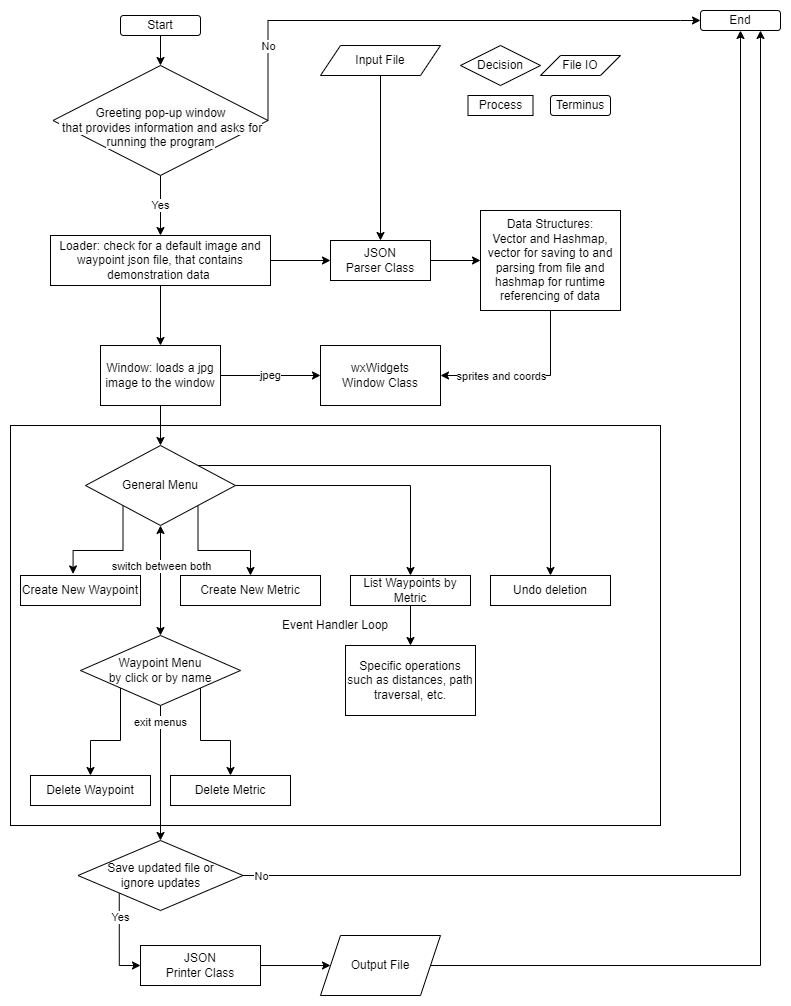

The diagram above was exported from draw.io. Its source (the exported page's mxGraphModel, read from the mxfile embedded in the PNG):
<mxGraphModel dx="1452" dy="1026" grid="1" gridSize="10" guides="1" tooltips="1" connect="1" arrows="1" fold="1" page="1" pageScale="1" pageWidth="850" pageHeight="1100" math="0" shadow="0">
  <root>
    <mxCell id="0" />
    <mxCell id="1" parent="0" />
    <mxCell id="aQMe9gUHEFxuouvoBKi8-70" value="Event Handler Loop" style="rounded=0;whiteSpace=wrap;html=1;" vertex="1" parent="1">
      <mxGeometry x="10" y="480" width="650" height="400" as="geometry" />
    </mxCell>
    <mxCell id="aQMe9gUHEFxuouvoBKi8-4" style="edgeStyle=orthogonalEdgeStyle;rounded=0;orthogonalLoop=1;jettySize=auto;html=1;exitX=0.5;exitY=1;exitDx=0;exitDy=0;entryX=0.5;entryY=0;entryDx=0;entryDy=0;" edge="1" parent="1" source="aQMe9gUHEFxuouvoBKi8-1" target="aQMe9gUHEFxuouvoBKi8-26">
      <mxGeometry relative="1" as="geometry">
        <mxPoint x="160" y="120" as="targetPoint" />
      </mxGeometry>
    </mxCell>
    <mxCell id="aQMe9gUHEFxuouvoBKi8-1" value="Start" style="rounded=1;whiteSpace=wrap;html=1;" vertex="1" parent="1">
      <mxGeometry x="120" y="70" width="80" height="20" as="geometry" />
    </mxCell>
    <mxCell id="aQMe9gUHEFxuouvoBKi8-2" value="End" style="rounded=1;whiteSpace=wrap;html=1;" vertex="1" parent="1">
      <mxGeometry x="700" y="65" width="80" height="20" as="geometry" />
    </mxCell>
    <mxCell id="aQMe9gUHEFxuouvoBKi8-21" style="edgeStyle=orthogonalEdgeStyle;rounded=0;orthogonalLoop=1;jettySize=auto;html=1;exitX=1;exitY=0.5;exitDx=0;exitDy=0;entryX=0;entryY=0.5;entryDx=0;entryDy=0;" edge="1" parent="1" source="aQMe9gUHEFxuouvoBKi8-8" target="aQMe9gUHEFxuouvoBKi8-19">
      <mxGeometry relative="1" as="geometry">
        <mxPoint x="480" y="270" as="targetPoint" />
      </mxGeometry>
    </mxCell>
    <mxCell id="aQMe9gUHEFxuouvoBKi8-8" value="JSON&lt;br&gt;Parser Class" style="rounded=0;whiteSpace=wrap;html=1;" vertex="1" parent="1">
      <mxGeometry x="330" y="295" width="100" height="40" as="geometry" />
    </mxCell>
    <mxCell id="aQMe9gUHEFxuouvoBKi8-14" style="edgeStyle=orthogonalEdgeStyle;rounded=0;orthogonalLoop=1;jettySize=auto;html=1;exitX=1;exitY=0.5;exitDx=0;exitDy=0;entryX=0;entryY=0.5;entryDx=0;entryDy=0;" edge="1" parent="1" source="aQMe9gUHEFxuouvoBKi8-13" target="aQMe9gUHEFxuouvoBKi8-8">
      <mxGeometry relative="1" as="geometry" />
    </mxCell>
    <mxCell id="aQMe9gUHEFxuouvoBKi8-22" style="edgeStyle=orthogonalEdgeStyle;rounded=0;orthogonalLoop=1;jettySize=auto;html=1;exitX=0.5;exitY=1;exitDx=0;exitDy=0;entryX=0.5;entryY=0;entryDx=0;entryDy=0;" edge="1" parent="1" source="aQMe9gUHEFxuouvoBKi8-13" target="aQMe9gUHEFxuouvoBKi8-23">
      <mxGeometry relative="1" as="geometry">
        <mxPoint x="169.83333333333348" y="325" as="targetPoint" />
      </mxGeometry>
    </mxCell>
    <mxCell id="aQMe9gUHEFxuouvoBKi8-13" value="Loader: check for a default image and waypoint json file, that contains demonstration data&amp;nbsp;" style="rounded=0;whiteSpace=wrap;html=1;" vertex="1" parent="1">
      <mxGeometry x="50" y="290" width="220" height="50" as="geometry" />
    </mxCell>
    <mxCell id="aQMe9gUHEFxuouvoBKi8-32" style="edgeStyle=orthogonalEdgeStyle;rounded=0;orthogonalLoop=1;jettySize=auto;html=1;exitX=0.5;exitY=1;exitDx=0;exitDy=0;entryX=1;entryY=0.5;entryDx=0;entryDy=0;" edge="1" parent="1" source="aQMe9gUHEFxuouvoBKi8-19" target="aQMe9gUHEFxuouvoBKi8-24">
      <mxGeometry relative="1" as="geometry" />
    </mxCell>
    <mxCell id="aQMe9gUHEFxuouvoBKi8-33" value="sprites and coords" style="edgeLabel;html=1;align=center;verticalAlign=middle;resizable=0;points=[];" vertex="1" connectable="0" parent="aQMe9gUHEFxuouvoBKi8-32">
      <mxGeometry x="-0.7618" y="1" relative="1" as="geometry">
        <mxPoint x="-51" y="44" as="offset" />
      </mxGeometry>
    </mxCell>
    <mxCell id="aQMe9gUHEFxuouvoBKi8-19" value="Data Structures:&lt;br&gt;Vector and Hashmap, vector for saving to and parsing from file and hashmap for runtime referencing of data" style="rounded=0;whiteSpace=wrap;html=1;" vertex="1" parent="1">
      <mxGeometry x="480" y="265" width="140" height="100" as="geometry" />
    </mxCell>
    <mxCell id="aQMe9gUHEFxuouvoBKi8-31" value="jpeg" style="edgeStyle=orthogonalEdgeStyle;rounded=0;orthogonalLoop=1;jettySize=auto;html=1;exitX=1;exitY=0.5;exitDx=0;exitDy=0;entryX=0;entryY=0.5;entryDx=0;entryDy=0;" edge="1" parent="1" source="aQMe9gUHEFxuouvoBKi8-23" target="aQMe9gUHEFxuouvoBKi8-24">
      <mxGeometry relative="1" as="geometry" />
    </mxCell>
    <mxCell id="aQMe9gUHEFxuouvoBKi8-44" style="edgeStyle=orthogonalEdgeStyle;rounded=0;orthogonalLoop=1;jettySize=auto;html=1;exitX=0.5;exitY=1;exitDx=0;exitDy=0;entryX=0.5;entryY=0;entryDx=0;entryDy=0;" edge="1" parent="1" source="aQMe9gUHEFxuouvoBKi8-23" target="aQMe9gUHEFxuouvoBKi8-35">
      <mxGeometry relative="1" as="geometry" />
    </mxCell>
    <mxCell id="aQMe9gUHEFxuouvoBKi8-23" value="Window: loads a jpg image to the window" style="rounded=0;whiteSpace=wrap;html=1;" vertex="1" parent="1">
      <mxGeometry x="100" y="400" width="120" height="60" as="geometry" />
    </mxCell>
    <mxCell id="aQMe9gUHEFxuouvoBKi8-24" value="wxWidgets &lt;br&gt;Window Class" style="rounded=0;whiteSpace=wrap;html=1;" vertex="1" parent="1">
      <mxGeometry x="320" y="400" width="120" height="60" as="geometry" />
    </mxCell>
    <mxCell id="aQMe9gUHEFxuouvoBKi8-27" value="Yes" style="edgeStyle=orthogonalEdgeStyle;rounded=0;orthogonalLoop=1;jettySize=auto;html=1;exitX=0.5;exitY=1;exitDx=0;exitDy=0;entryX=0.5;entryY=0;entryDx=0;entryDy=0;" edge="1" parent="1" source="aQMe9gUHEFxuouvoBKi8-26" target="aQMe9gUHEFxuouvoBKi8-13">
      <mxGeometry relative="1" as="geometry" />
    </mxCell>
    <mxCell id="aQMe9gUHEFxuouvoBKi8-28" style="edgeStyle=orthogonalEdgeStyle;rounded=0;orthogonalLoop=1;jettySize=auto;html=1;exitX=1;exitY=0.5;exitDx=0;exitDy=0;entryX=0;entryY=0.5;entryDx=0;entryDy=0;" edge="1" parent="1" source="aQMe9gUHEFxuouvoBKi8-26" target="aQMe9gUHEFxuouvoBKi8-2">
      <mxGeometry relative="1" as="geometry">
        <mxPoint x="650" y="75" as="targetPoint" />
        <Array as="points">
          <mxPoint x="268" y="75" />
          <mxPoint x="680" y="75" />
        </Array>
      </mxGeometry>
    </mxCell>
    <mxCell id="aQMe9gUHEFxuouvoBKi8-29" value="No" style="edgeLabel;html=1;align=center;verticalAlign=middle;resizable=0;points=[];" vertex="1" connectable="0" parent="aQMe9gUHEFxuouvoBKi8-28">
      <mxGeometry x="-0.7179" relative="1" as="geometry">
        <mxPoint as="offset" />
      </mxGeometry>
    </mxCell>
    <mxCell id="aQMe9gUHEFxuouvoBKi8-26" value="&lt;br&gt;&lt;span style=&quot;color: rgb(0, 0, 0); font-family: Helvetica; font-size: 12px; font-style: normal; font-variant-ligatures: normal; font-variant-caps: normal; font-weight: 400; letter-spacing: normal; orphans: 2; text-align: center; text-indent: 0px; text-transform: none; widows: 2; word-spacing: 0px; -webkit-text-stroke-width: 0px; background-color: rgb(251, 251, 251); text-decoration-thickness: initial; text-decoration-style: initial; text-decoration-color: initial; float: none; display: inline !important;&quot;&gt;Greeting pop-up window&lt;br&gt;&amp;nbsp;that provides information and asks for running the program&lt;/span&gt;" style="rhombus;whiteSpace=wrap;html=1;" vertex="1" parent="1">
      <mxGeometry x="52.5" y="120" width="215" height="110" as="geometry" />
    </mxCell>
    <mxCell id="aQMe9gUHEFxuouvoBKi8-40" style="edgeStyle=orthogonalEdgeStyle;rounded=0;orthogonalLoop=1;jettySize=auto;html=1;exitX=0;exitY=1;exitDx=0;exitDy=0;entryX=0.438;entryY=-0.052;entryDx=0;entryDy=0;entryPerimeter=0;" edge="1" parent="1" source="aQMe9gUHEFxuouvoBKi8-35" target="aQMe9gUHEFxuouvoBKi8-36">
      <mxGeometry relative="1" as="geometry" />
    </mxCell>
    <mxCell id="aQMe9gUHEFxuouvoBKi8-41" style="edgeStyle=orthogonalEdgeStyle;rounded=0;orthogonalLoop=1;jettySize=auto;html=1;entryX=0.5;entryY=0;entryDx=0;entryDy=0;exitX=1;exitY=1;exitDx=0;exitDy=0;" edge="1" parent="1" source="aQMe9gUHEFxuouvoBKi8-35" target="aQMe9gUHEFxuouvoBKi8-37">
      <mxGeometry relative="1" as="geometry">
        <mxPoint x="160" y="580" as="sourcePoint" />
      </mxGeometry>
    </mxCell>
    <mxCell id="aQMe9gUHEFxuouvoBKi8-50" style="edgeStyle=orthogonalEdgeStyle;rounded=0;orthogonalLoop=1;jettySize=auto;html=1;exitX=1;exitY=0.5;exitDx=0;exitDy=0;entryX=0.5;entryY=0;entryDx=0;entryDy=0;" edge="1" parent="1" source="aQMe9gUHEFxuouvoBKi8-35" target="aQMe9gUHEFxuouvoBKi8-48">
      <mxGeometry relative="1" as="geometry" />
    </mxCell>
    <mxCell id="aQMe9gUHEFxuouvoBKi8-52" style="edgeStyle=orthogonalEdgeStyle;rounded=0;orthogonalLoop=1;jettySize=auto;html=1;exitX=0.5;exitY=1;exitDx=0;exitDy=0;startArrow=classic;startFill=1;" edge="1" parent="1" source="aQMe9gUHEFxuouvoBKi8-35" target="aQMe9gUHEFxuouvoBKi8-49">
      <mxGeometry relative="1" as="geometry" />
    </mxCell>
    <mxCell id="aQMe9gUHEFxuouvoBKi8-95" value="switch between both" style="edgeLabel;html=1;align=center;verticalAlign=middle;resizable=0;points=[];" vertex="1" connectable="0" parent="aQMe9gUHEFxuouvoBKi8-52">
      <mxGeometry x="-0.218" y="-1" relative="1" as="geometry">
        <mxPoint x="1" y="-3" as="offset" />
      </mxGeometry>
    </mxCell>
    <mxCell id="aQMe9gUHEFxuouvoBKi8-67" style="edgeStyle=orthogonalEdgeStyle;rounded=0;orthogonalLoop=1;jettySize=auto;html=1;exitX=1;exitY=0;exitDx=0;exitDy=0;" edge="1" parent="1" source="aQMe9gUHEFxuouvoBKi8-35" target="aQMe9gUHEFxuouvoBKi8-68">
      <mxGeometry relative="1" as="geometry">
        <mxPoint x="580" y="520" as="targetPoint" />
      </mxGeometry>
    </mxCell>
    <mxCell id="aQMe9gUHEFxuouvoBKi8-35" value="General Menu" style="rhombus;whiteSpace=wrap;html=1;" vertex="1" parent="1">
      <mxGeometry x="85" y="500" width="150" height="80" as="geometry" />
    </mxCell>
    <mxCell id="aQMe9gUHEFxuouvoBKi8-36" value="Create New Waypoint" style="rounded=0;whiteSpace=wrap;html=1;" vertex="1" parent="1">
      <mxGeometry x="20" y="630" width="120" height="30" as="geometry" />
    </mxCell>
    <mxCell id="aQMe9gUHEFxuouvoBKi8-37" value="Create New Metric" style="rounded=0;whiteSpace=wrap;html=1;" vertex="1" parent="1">
      <mxGeometry x="180" y="630" width="140" height="30" as="geometry" />
    </mxCell>
    <mxCell id="aQMe9gUHEFxuouvoBKi8-38" value="Delete Metric" style="rounded=0;whiteSpace=wrap;html=1;" vertex="1" parent="1">
      <mxGeometry x="170" y="830" width="120" height="30" as="geometry" />
    </mxCell>
    <mxCell id="aQMe9gUHEFxuouvoBKi8-39" value="Delete Waypoint" style="rounded=0;whiteSpace=wrap;html=1;" vertex="1" parent="1">
      <mxGeometry x="30" y="830" width="120" height="30" as="geometry" />
    </mxCell>
    <mxCell id="aQMe9gUHEFxuouvoBKi8-61" style="edgeStyle=orthogonalEdgeStyle;rounded=0;orthogonalLoop=1;jettySize=auto;html=1;exitX=0.5;exitY=1;exitDx=0;exitDy=0;entryX=0.5;entryY=0;entryDx=0;entryDy=0;" edge="1" parent="1" source="aQMe9gUHEFxuouvoBKi8-48" target="aQMe9gUHEFxuouvoBKi8-60">
      <mxGeometry relative="1" as="geometry" />
    </mxCell>
    <mxCell id="aQMe9gUHEFxuouvoBKi8-48" value="List Waypoints&amp;nbsp;by Metric" style="rounded=0;whiteSpace=wrap;html=1;" vertex="1" parent="1">
      <mxGeometry x="350" y="630" width="120" height="30" as="geometry" />
    </mxCell>
    <mxCell id="aQMe9gUHEFxuouvoBKi8-53" style="edgeStyle=orthogonalEdgeStyle;rounded=0;orthogonalLoop=1;jettySize=auto;html=1;exitX=0;exitY=1;exitDx=0;exitDy=0;" edge="1" parent="1" source="aQMe9gUHEFxuouvoBKi8-49" target="aQMe9gUHEFxuouvoBKi8-39">
      <mxGeometry relative="1" as="geometry" />
    </mxCell>
    <mxCell id="aQMe9gUHEFxuouvoBKi8-54" style="edgeStyle=orthogonalEdgeStyle;rounded=0;orthogonalLoop=1;jettySize=auto;html=1;exitX=1;exitY=1;exitDx=0;exitDy=0;entryX=0.5;entryY=0;entryDx=0;entryDy=0;" edge="1" parent="1" source="aQMe9gUHEFxuouvoBKi8-49" target="aQMe9gUHEFxuouvoBKi8-38">
      <mxGeometry relative="1" as="geometry" />
    </mxCell>
    <mxCell id="aQMe9gUHEFxuouvoBKi8-63" style="edgeStyle=orthogonalEdgeStyle;rounded=0;orthogonalLoop=1;jettySize=auto;html=1;exitX=0.5;exitY=1;exitDx=0;exitDy=0;entryX=0.5;entryY=0;entryDx=0;entryDy=0;" edge="1" parent="1" source="aQMe9gUHEFxuouvoBKi8-49" target="aQMe9gUHEFxuouvoBKi8-64">
      <mxGeometry relative="1" as="geometry">
        <mxPoint x="160" y="920" as="targetPoint" />
      </mxGeometry>
    </mxCell>
    <mxCell id="aQMe9gUHEFxuouvoBKi8-96" value="exit menus" style="edgeLabel;html=1;align=center;verticalAlign=middle;resizable=0;points=[];" vertex="1" connectable="0" parent="aQMe9gUHEFxuouvoBKi8-63">
      <mxGeometry x="-0.7628" y="-1" relative="1" as="geometry">
        <mxPoint as="offset" />
      </mxGeometry>
    </mxCell>
    <mxCell id="aQMe9gUHEFxuouvoBKi8-49" value="Waypoint Menu&lt;br&gt;by click or by name" style="rhombus;whiteSpace=wrap;html=1;" vertex="1" parent="1">
      <mxGeometry x="80" y="690" width="160" height="70" as="geometry" />
    </mxCell>
    <mxCell id="aQMe9gUHEFxuouvoBKi8-60" value="Specific operations such as distances, path traversal, etc." style="rounded=0;whiteSpace=wrap;html=1;" vertex="1" parent="1">
      <mxGeometry x="345" y="700" width="130" height="70" as="geometry" />
    </mxCell>
    <mxCell id="aQMe9gUHEFxuouvoBKi8-76" style="edgeStyle=orthogonalEdgeStyle;rounded=0;orthogonalLoop=1;jettySize=auto;html=1;exitX=0;exitY=1;exitDx=0;exitDy=0;entryX=0;entryY=0.5;entryDx=0;entryDy=0;" edge="1" parent="1" source="aQMe9gUHEFxuouvoBKi8-64" target="aQMe9gUHEFxuouvoBKi8-72">
      <mxGeometry relative="1" as="geometry" />
    </mxCell>
    <mxCell id="aQMe9gUHEFxuouvoBKi8-77" value="Yes" style="edgeLabel;html=1;align=center;verticalAlign=middle;resizable=0;points=[];" vertex="1" connectable="0" parent="aQMe9gUHEFxuouvoBKi8-76">
      <mxGeometry x="-0.3954" y="2" relative="1" as="geometry">
        <mxPoint x="-1" y="-4" as="offset" />
      </mxGeometry>
    </mxCell>
    <mxCell id="aQMe9gUHEFxuouvoBKi8-78" style="edgeStyle=orthogonalEdgeStyle;rounded=0;orthogonalLoop=1;jettySize=auto;html=1;entryX=0.5;entryY=1;entryDx=0;entryDy=0;exitX=1;exitY=0.5;exitDx=0;exitDy=0;" edge="1" parent="1" source="aQMe9gUHEFxuouvoBKi8-64" target="aQMe9gUHEFxuouvoBKi8-2">
      <mxGeometry relative="1" as="geometry">
        <mxPoint x="680" y="1010" as="targetPoint" />
        <mxPoint x="360" y="930" as="sourcePoint" />
        <Array as="points">
          <mxPoint x="740" y="930" />
        </Array>
      </mxGeometry>
    </mxCell>
    <mxCell id="aQMe9gUHEFxuouvoBKi8-79" value="No" style="edgeLabel;html=1;align=center;verticalAlign=middle;resizable=0;points=[];" vertex="1" connectable="0" parent="aQMe9gUHEFxuouvoBKi8-78">
      <mxGeometry x="-0.559" y="-1" relative="1" as="geometry">
        <mxPoint x="-278" y="-1" as="offset" />
      </mxGeometry>
    </mxCell>
    <mxCell id="aQMe9gUHEFxuouvoBKi8-64" value="Save updated file or &lt;br&gt;ignore updates" style="rhombus;whiteSpace=wrap;html=1;" vertex="1" parent="1">
      <mxGeometry x="77.5" y="895" width="165" height="70" as="geometry" />
    </mxCell>
    <mxCell id="aQMe9gUHEFxuouvoBKi8-68" value="Undo deletion" style="rounded=0;whiteSpace=wrap;html=1;" vertex="1" parent="1">
      <mxGeometry x="490" y="630" width="120" height="30" as="geometry" />
    </mxCell>
    <mxCell id="aQMe9gUHEFxuouvoBKi8-69" style="edgeStyle=orthogonalEdgeStyle;rounded=0;orthogonalLoop=1;jettySize=auto;html=1;exitX=0.5;exitY=1;exitDx=0;exitDy=0;" edge="1" parent="1" source="aQMe9gUHEFxuouvoBKi8-68" target="aQMe9gUHEFxuouvoBKi8-68">
      <mxGeometry relative="1" as="geometry" />
    </mxCell>
    <mxCell id="aQMe9gUHEFxuouvoBKi8-84" style="edgeStyle=orthogonalEdgeStyle;rounded=0;orthogonalLoop=1;jettySize=auto;html=1;exitX=1;exitY=0.5;exitDx=0;exitDy=0;entryX=0;entryY=0.5;entryDx=0;entryDy=0;" edge="1" parent="1" source="aQMe9gUHEFxuouvoBKi8-72" target="aQMe9gUHEFxuouvoBKi8-83">
      <mxGeometry relative="1" as="geometry" />
    </mxCell>
    <mxCell id="aQMe9gUHEFxuouvoBKi8-72" value="JSON &lt;br&gt;Printer Class" style="rounded=0;whiteSpace=wrap;html=1;" vertex="1" parent="1">
      <mxGeometry x="140" y="1000" width="120" height="40" as="geometry" />
    </mxCell>
    <mxCell id="aQMe9gUHEFxuouvoBKi8-88" style="edgeStyle=orthogonalEdgeStyle;rounded=0;orthogonalLoop=1;jettySize=auto;html=1;exitX=1;exitY=0.5;exitDx=0;exitDy=0;entryX=0.75;entryY=1;entryDx=0;entryDy=0;" edge="1" parent="1" source="aQMe9gUHEFxuouvoBKi8-83" target="aQMe9gUHEFxuouvoBKi8-2">
      <mxGeometry relative="1" as="geometry" />
    </mxCell>
    <mxCell id="aQMe9gUHEFxuouvoBKi8-83" value="Output File" style="shape=parallelogram;perimeter=parallelogramPerimeter;whiteSpace=wrap;html=1;fixedSize=1;" vertex="1" parent="1">
      <mxGeometry x="320" y="990" width="120" height="60" as="geometry" />
    </mxCell>
    <mxCell id="aQMe9gUHEFxuouvoBKi8-86" style="edgeStyle=orthogonalEdgeStyle;rounded=0;orthogonalLoop=1;jettySize=auto;html=1;exitX=0.5;exitY=1;exitDx=0;exitDy=0;entryX=0.5;entryY=0;entryDx=0;entryDy=0;" edge="1" parent="1" source="aQMe9gUHEFxuouvoBKi8-85" target="aQMe9gUHEFxuouvoBKi8-8">
      <mxGeometry relative="1" as="geometry" />
    </mxCell>
    <mxCell id="aQMe9gUHEFxuouvoBKi8-85" value="Input File" style="shape=parallelogram;perimeter=parallelogramPerimeter;whiteSpace=wrap;html=1;fixedSize=1;" vertex="1" parent="1">
      <mxGeometry x="320" y="100" width="120" height="30" as="geometry" />
    </mxCell>
    <mxCell id="aQMe9gUHEFxuouvoBKi8-89" value="Decision" style="rhombus;whiteSpace=wrap;html=1;" vertex="1" parent="1">
      <mxGeometry x="460" y="100" width="80" height="40" as="geometry" />
    </mxCell>
    <mxCell id="aQMe9gUHEFxuouvoBKi8-90" value="File IO" style="shape=parallelogram;perimeter=parallelogramPerimeter;whiteSpace=wrap;html=1;fixedSize=1;" vertex="1" parent="1">
      <mxGeometry x="540" y="110" width="80" height="20" as="geometry" />
    </mxCell>
    <mxCell id="aQMe9gUHEFxuouvoBKi8-91" value="Process" style="rounded=0;whiteSpace=wrap;html=1;" vertex="1" parent="1">
      <mxGeometry x="467.5" y="150" width="65" height="20" as="geometry" />
    </mxCell>
    <mxCell id="aQMe9gUHEFxuouvoBKi8-92" value="Terminus" style="rounded=1;whiteSpace=wrap;html=1;" vertex="1" parent="1">
      <mxGeometry x="550" y="150" width="60" height="20" as="geometry" />
    </mxCell>
  </root>
</mxGraphModel>